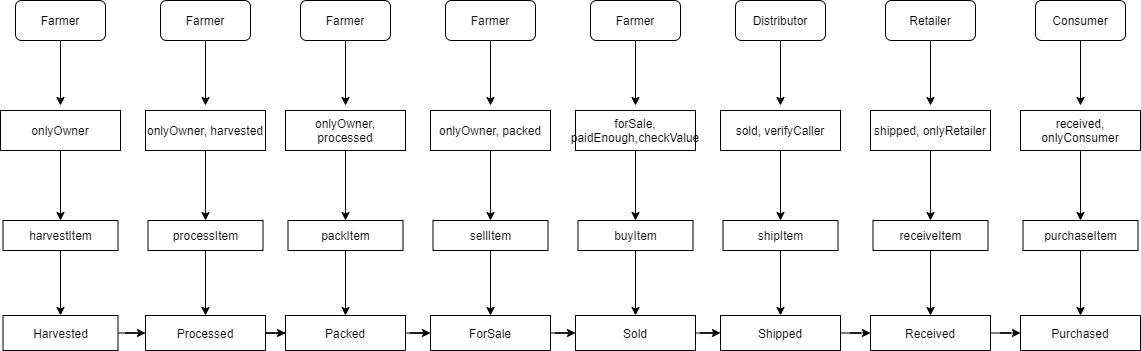

The diagram above was exported from draw.io. Its source (the exported page's mxGraphModel, read from the mxfile embedded in the PNG):
<mxGraphModel dx="1037" dy="547" grid="1" gridSize="10" guides="1" tooltips="1" connect="1" arrows="1" fold="1" page="1" pageScale="1" pageWidth="1169" pageHeight="1654" math="0" shadow="0">
  <root>
    <mxCell id="0" />
    <mxCell id="1" parent="0" />
    <mxCell id="pHG7dFPAOl-MGqscMLJU-3" value="" style="edgeStyle=orthogonalEdgeStyle;rounded=0;orthogonalLoop=1;jettySize=auto;html=1;" edge="1" parent="1">
      <mxGeometry relative="1" as="geometry">
        <mxPoint x="70" y="60" as="sourcePoint" />
        <mxPoint x="70" y="125" as="targetPoint" />
      </mxGeometry>
    </mxCell>
    <mxCell id="pHG7dFPAOl-MGqscMLJU-5" value="Farmer" style="rounded=1;whiteSpace=wrap;html=1;" vertex="1" parent="1">
      <mxGeometry x="25" y="20" width="90" height="40" as="geometry" />
    </mxCell>
    <mxCell id="pHG7dFPAOl-MGqscMLJU-8" value="" style="edgeStyle=orthogonalEdgeStyle;rounded=0;orthogonalLoop=1;jettySize=auto;html=1;" edge="1" parent="1" source="pHG7dFPAOl-MGqscMLJU-6" target="pHG7dFPAOl-MGqscMLJU-7">
      <mxGeometry relative="1" as="geometry" />
    </mxCell>
    <mxCell id="pHG7dFPAOl-MGqscMLJU-6" value="onlyOwner" style="rounded=0;whiteSpace=wrap;html=1;" vertex="1" parent="1">
      <mxGeometry x="10" y="130" width="120" height="40" as="geometry" />
    </mxCell>
    <mxCell id="pHG7dFPAOl-MGqscMLJU-15" value="" style="edgeStyle=orthogonalEdgeStyle;rounded=0;orthogonalLoop=1;jettySize=auto;html=1;" edge="1" parent="1" source="pHG7dFPAOl-MGqscMLJU-7" target="pHG7dFPAOl-MGqscMLJU-14">
      <mxGeometry relative="1" as="geometry" />
    </mxCell>
    <mxCell id="pHG7dFPAOl-MGqscMLJU-7" value="harvestItem" style="whiteSpace=wrap;html=1;rounded=0;" vertex="1" parent="1">
      <mxGeometry x="12.5" y="240" width="115" height="30" as="geometry" />
    </mxCell>
    <mxCell id="pHG7dFPAOl-MGqscMLJU-9" value="" style="edgeStyle=orthogonalEdgeStyle;rounded=0;orthogonalLoop=1;jettySize=auto;html=1;" edge="1" parent="1">
      <mxGeometry relative="1" as="geometry">
        <mxPoint x="215" y="60" as="sourcePoint" />
        <mxPoint x="215" y="125" as="targetPoint" />
      </mxGeometry>
    </mxCell>
    <mxCell id="pHG7dFPAOl-MGqscMLJU-10" value="Farmer" style="rounded=1;whiteSpace=wrap;html=1;" vertex="1" parent="1">
      <mxGeometry x="170" y="20" width="90" height="40" as="geometry" />
    </mxCell>
    <mxCell id="pHG7dFPAOl-MGqscMLJU-11" value="" style="edgeStyle=orthogonalEdgeStyle;rounded=0;orthogonalLoop=1;jettySize=auto;html=1;" edge="1" parent="1" source="pHG7dFPAOl-MGqscMLJU-12" target="pHG7dFPAOl-MGqscMLJU-13">
      <mxGeometry relative="1" as="geometry" />
    </mxCell>
    <mxCell id="pHG7dFPAOl-MGqscMLJU-12" value="onlyOwner, harvested" style="rounded=0;whiteSpace=wrap;html=1;" vertex="1" parent="1">
      <mxGeometry x="155" y="130" width="120" height="40" as="geometry" />
    </mxCell>
    <mxCell id="pHG7dFPAOl-MGqscMLJU-17" value="" style="edgeStyle=orthogonalEdgeStyle;rounded=0;orthogonalLoop=1;jettySize=auto;html=1;" edge="1" parent="1" source="pHG7dFPAOl-MGqscMLJU-13" target="pHG7dFPAOl-MGqscMLJU-16">
      <mxGeometry relative="1" as="geometry" />
    </mxCell>
    <mxCell id="pHG7dFPAOl-MGqscMLJU-13" value="processItem" style="whiteSpace=wrap;html=1;rounded=0;" vertex="1" parent="1">
      <mxGeometry x="157.5" y="240" width="115" height="30" as="geometry" />
    </mxCell>
    <mxCell id="pHG7dFPAOl-MGqscMLJU-64" value="" style="edgeStyle=orthogonalEdgeStyle;rounded=0;orthogonalLoop=1;jettySize=auto;html=1;" edge="1" parent="1" source="pHG7dFPAOl-MGqscMLJU-14" target="pHG7dFPAOl-MGqscMLJU-16">
      <mxGeometry relative="1" as="geometry" />
    </mxCell>
    <mxCell id="pHG7dFPAOl-MGqscMLJU-14" value="Harvested" style="whiteSpace=wrap;html=1;rounded=0;" vertex="1" parent="1">
      <mxGeometry x="12.5" y="335" width="115" height="35" as="geometry" />
    </mxCell>
    <mxCell id="pHG7dFPAOl-MGqscMLJU-65" value="" style="edgeStyle=orthogonalEdgeStyle;rounded=0;orthogonalLoop=1;jettySize=auto;html=1;" edge="1" parent="1" source="pHG7dFPAOl-MGqscMLJU-16" target="pHG7dFPAOl-MGqscMLJU-24">
      <mxGeometry relative="1" as="geometry" />
    </mxCell>
    <mxCell id="pHG7dFPAOl-MGqscMLJU-16" value="Processed" style="whiteSpace=wrap;html=1;rounded=0;" vertex="1" parent="1">
      <mxGeometry x="155" y="335" width="120" height="35" as="geometry" />
    </mxCell>
    <mxCell id="pHG7dFPAOl-MGqscMLJU-18" value="" style="edgeStyle=orthogonalEdgeStyle;rounded=0;orthogonalLoop=1;jettySize=auto;html=1;" edge="1" parent="1">
      <mxGeometry relative="1" as="geometry">
        <mxPoint x="355" y="60" as="sourcePoint" />
        <mxPoint x="355" y="125" as="targetPoint" />
      </mxGeometry>
    </mxCell>
    <mxCell id="pHG7dFPAOl-MGqscMLJU-19" value="Farmer" style="rounded=1;whiteSpace=wrap;html=1;" vertex="1" parent="1">
      <mxGeometry x="310" y="20" width="90" height="40" as="geometry" />
    </mxCell>
    <mxCell id="pHG7dFPAOl-MGqscMLJU-20" value="" style="edgeStyle=orthogonalEdgeStyle;rounded=0;orthogonalLoop=1;jettySize=auto;html=1;" edge="1" parent="1" source="pHG7dFPAOl-MGqscMLJU-21" target="pHG7dFPAOl-MGqscMLJU-23">
      <mxGeometry relative="1" as="geometry" />
    </mxCell>
    <mxCell id="pHG7dFPAOl-MGqscMLJU-21" value="onlyOwner, processed" style="rounded=0;whiteSpace=wrap;html=1;" vertex="1" parent="1">
      <mxGeometry x="295" y="130" width="120" height="40" as="geometry" />
    </mxCell>
    <mxCell id="pHG7dFPAOl-MGqscMLJU-22" value="" style="edgeStyle=orthogonalEdgeStyle;rounded=0;orthogonalLoop=1;jettySize=auto;html=1;" edge="1" parent="1" source="pHG7dFPAOl-MGqscMLJU-23" target="pHG7dFPAOl-MGqscMLJU-24">
      <mxGeometry relative="1" as="geometry" />
    </mxCell>
    <mxCell id="pHG7dFPAOl-MGqscMLJU-23" value="packItem" style="whiteSpace=wrap;html=1;rounded=0;" vertex="1" parent="1">
      <mxGeometry x="297.5" y="240" width="115" height="30" as="geometry" />
    </mxCell>
    <mxCell id="pHG7dFPAOl-MGqscMLJU-70" value="" style="edgeStyle=orthogonalEdgeStyle;rounded=0;orthogonalLoop=1;jettySize=auto;html=1;" edge="1" parent="1" source="pHG7dFPAOl-MGqscMLJU-24" target="pHG7dFPAOl-MGqscMLJU-31">
      <mxGeometry relative="1" as="geometry" />
    </mxCell>
    <mxCell id="pHG7dFPAOl-MGqscMLJU-24" value="Packed" style="whiteSpace=wrap;html=1;rounded=0;" vertex="1" parent="1">
      <mxGeometry x="295" y="335" width="120" height="35" as="geometry" />
    </mxCell>
    <mxCell id="pHG7dFPAOl-MGqscMLJU-25" value="" style="edgeStyle=orthogonalEdgeStyle;rounded=0;orthogonalLoop=1;jettySize=auto;html=1;" edge="1" parent="1">
      <mxGeometry relative="1" as="geometry">
        <mxPoint x="500" y="60" as="sourcePoint" />
        <mxPoint x="500" y="125" as="targetPoint" />
      </mxGeometry>
    </mxCell>
    <mxCell id="pHG7dFPAOl-MGqscMLJU-26" value="Farmer" style="rounded=1;whiteSpace=wrap;html=1;" vertex="1" parent="1">
      <mxGeometry x="455" y="20" width="90" height="40" as="geometry" />
    </mxCell>
    <mxCell id="pHG7dFPAOl-MGqscMLJU-27" value="" style="edgeStyle=orthogonalEdgeStyle;rounded=0;orthogonalLoop=1;jettySize=auto;html=1;" edge="1" parent="1" source="pHG7dFPAOl-MGqscMLJU-28" target="pHG7dFPAOl-MGqscMLJU-30">
      <mxGeometry relative="1" as="geometry" />
    </mxCell>
    <mxCell id="pHG7dFPAOl-MGqscMLJU-28" value="onlyOwner, packed" style="rounded=0;whiteSpace=wrap;html=1;" vertex="1" parent="1">
      <mxGeometry x="440" y="130" width="120" height="40" as="geometry" />
    </mxCell>
    <mxCell id="pHG7dFPAOl-MGqscMLJU-29" value="" style="edgeStyle=orthogonalEdgeStyle;rounded=0;orthogonalLoop=1;jettySize=auto;html=1;" edge="1" parent="1" source="pHG7dFPAOl-MGqscMLJU-30" target="pHG7dFPAOl-MGqscMLJU-31">
      <mxGeometry relative="1" as="geometry" />
    </mxCell>
    <mxCell id="pHG7dFPAOl-MGqscMLJU-30" value="sellItem" style="whiteSpace=wrap;html=1;rounded=0;" vertex="1" parent="1">
      <mxGeometry x="442.5" y="240" width="115" height="30" as="geometry" />
    </mxCell>
    <mxCell id="pHG7dFPAOl-MGqscMLJU-69" value="" style="edgeStyle=orthogonalEdgeStyle;rounded=0;orthogonalLoop=1;jettySize=auto;html=1;" edge="1" parent="1" source="pHG7dFPAOl-MGqscMLJU-31" target="pHG7dFPAOl-MGqscMLJU-38">
      <mxGeometry relative="1" as="geometry" />
    </mxCell>
    <mxCell id="pHG7dFPAOl-MGqscMLJU-31" value="ForSale" style="whiteSpace=wrap;html=1;rounded=0;" vertex="1" parent="1">
      <mxGeometry x="440" y="335" width="120" height="35" as="geometry" />
    </mxCell>
    <mxCell id="pHG7dFPAOl-MGqscMLJU-32" value="" style="edgeStyle=orthogonalEdgeStyle;rounded=0;orthogonalLoop=1;jettySize=auto;html=1;" edge="1" parent="1">
      <mxGeometry relative="1" as="geometry">
        <mxPoint x="645" y="60" as="sourcePoint" />
        <mxPoint x="645" y="125" as="targetPoint" />
      </mxGeometry>
    </mxCell>
    <mxCell id="pHG7dFPAOl-MGqscMLJU-33" value="Farmer" style="rounded=1;whiteSpace=wrap;html=1;" vertex="1" parent="1">
      <mxGeometry x="600" y="20" width="90" height="40" as="geometry" />
    </mxCell>
    <mxCell id="pHG7dFPAOl-MGqscMLJU-34" value="" style="edgeStyle=orthogonalEdgeStyle;rounded=0;orthogonalLoop=1;jettySize=auto;html=1;" edge="1" parent="1" source="pHG7dFPAOl-MGqscMLJU-35" target="pHG7dFPAOl-MGqscMLJU-37">
      <mxGeometry relative="1" as="geometry" />
    </mxCell>
    <mxCell id="pHG7dFPAOl-MGqscMLJU-35" value="forSale, paidEnough,checkValue" style="rounded=0;whiteSpace=wrap;html=1;" vertex="1" parent="1">
      <mxGeometry x="585" y="130" width="120" height="40" as="geometry" />
    </mxCell>
    <mxCell id="pHG7dFPAOl-MGqscMLJU-36" value="" style="edgeStyle=orthogonalEdgeStyle;rounded=0;orthogonalLoop=1;jettySize=auto;html=1;" edge="1" parent="1" source="pHG7dFPAOl-MGqscMLJU-37" target="pHG7dFPAOl-MGqscMLJU-38">
      <mxGeometry relative="1" as="geometry" />
    </mxCell>
    <mxCell id="pHG7dFPAOl-MGqscMLJU-37" value="buyItem" style="whiteSpace=wrap;html=1;rounded=0;" vertex="1" parent="1">
      <mxGeometry x="587.5" y="240" width="115" height="30" as="geometry" />
    </mxCell>
    <mxCell id="pHG7dFPAOl-MGqscMLJU-68" value="" style="edgeStyle=orthogonalEdgeStyle;rounded=0;orthogonalLoop=1;jettySize=auto;html=1;" edge="1" parent="1" source="pHG7dFPAOl-MGqscMLJU-38" target="pHG7dFPAOl-MGqscMLJU-49">
      <mxGeometry relative="1" as="geometry" />
    </mxCell>
    <mxCell id="pHG7dFPAOl-MGqscMLJU-38" value="Sold" style="whiteSpace=wrap;html=1;rounded=0;" vertex="1" parent="1">
      <mxGeometry x="585" y="335" width="120" height="35" as="geometry" />
    </mxCell>
    <mxCell id="pHG7dFPAOl-MGqscMLJU-43" value="" style="edgeStyle=orthogonalEdgeStyle;rounded=0;orthogonalLoop=1;jettySize=auto;html=1;" edge="1" parent="1">
      <mxGeometry relative="1" as="geometry">
        <mxPoint x="790" y="60" as="sourcePoint" />
        <mxPoint x="790" y="125" as="targetPoint" />
      </mxGeometry>
    </mxCell>
    <mxCell id="pHG7dFPAOl-MGqscMLJU-44" value="Distributor" style="rounded=1;whiteSpace=wrap;html=1;" vertex="1" parent="1">
      <mxGeometry x="745" y="20" width="90" height="40" as="geometry" />
    </mxCell>
    <mxCell id="pHG7dFPAOl-MGqscMLJU-45" value="" style="edgeStyle=orthogonalEdgeStyle;rounded=0;orthogonalLoop=1;jettySize=auto;html=1;" edge="1" parent="1" source="pHG7dFPAOl-MGqscMLJU-46" target="pHG7dFPAOl-MGqscMLJU-48">
      <mxGeometry relative="1" as="geometry" />
    </mxCell>
    <mxCell id="pHG7dFPAOl-MGqscMLJU-46" value="sold, verifyCaller" style="rounded=0;whiteSpace=wrap;html=1;" vertex="1" parent="1">
      <mxGeometry x="730" y="130" width="120" height="40" as="geometry" />
    </mxCell>
    <mxCell id="pHG7dFPAOl-MGqscMLJU-47" value="" style="edgeStyle=orthogonalEdgeStyle;rounded=0;orthogonalLoop=1;jettySize=auto;html=1;" edge="1" parent="1" source="pHG7dFPAOl-MGqscMLJU-48" target="pHG7dFPAOl-MGqscMLJU-49">
      <mxGeometry relative="1" as="geometry" />
    </mxCell>
    <mxCell id="pHG7dFPAOl-MGqscMLJU-48" value="shipItem" style="whiteSpace=wrap;html=1;rounded=0;" vertex="1" parent="1">
      <mxGeometry x="732.5" y="240" width="115" height="30" as="geometry" />
    </mxCell>
    <mxCell id="pHG7dFPAOl-MGqscMLJU-66" value="" style="edgeStyle=orthogonalEdgeStyle;rounded=0;orthogonalLoop=1;jettySize=auto;html=1;" edge="1" parent="1" source="pHG7dFPAOl-MGqscMLJU-49" target="pHG7dFPAOl-MGqscMLJU-56">
      <mxGeometry relative="1" as="geometry" />
    </mxCell>
    <mxCell id="pHG7dFPAOl-MGqscMLJU-49" value="Shipped" style="whiteSpace=wrap;html=1;rounded=0;" vertex="1" parent="1">
      <mxGeometry x="730" y="335" width="120" height="35" as="geometry" />
    </mxCell>
    <mxCell id="pHG7dFPAOl-MGqscMLJU-50" value="" style="edgeStyle=orthogonalEdgeStyle;rounded=0;orthogonalLoop=1;jettySize=auto;html=1;" edge="1" parent="1">
      <mxGeometry relative="1" as="geometry">
        <mxPoint x="940" y="60" as="sourcePoint" />
        <mxPoint x="940" y="125" as="targetPoint" />
      </mxGeometry>
    </mxCell>
    <mxCell id="pHG7dFPAOl-MGqscMLJU-51" value="Retailer" style="rounded=1;whiteSpace=wrap;html=1;" vertex="1" parent="1">
      <mxGeometry x="895" y="20" width="90" height="40" as="geometry" />
    </mxCell>
    <mxCell id="pHG7dFPAOl-MGqscMLJU-52" value="" style="edgeStyle=orthogonalEdgeStyle;rounded=0;orthogonalLoop=1;jettySize=auto;html=1;" edge="1" parent="1" source="pHG7dFPAOl-MGqscMLJU-53" target="pHG7dFPAOl-MGqscMLJU-55">
      <mxGeometry relative="1" as="geometry" />
    </mxCell>
    <mxCell id="pHG7dFPAOl-MGqscMLJU-53" value="shipped, onlyRetailer" style="rounded=0;whiteSpace=wrap;html=1;" vertex="1" parent="1">
      <mxGeometry x="880" y="130" width="120" height="40" as="geometry" />
    </mxCell>
    <mxCell id="pHG7dFPAOl-MGqscMLJU-54" value="" style="edgeStyle=orthogonalEdgeStyle;rounded=0;orthogonalLoop=1;jettySize=auto;html=1;" edge="1" parent="1" source="pHG7dFPAOl-MGqscMLJU-55" target="pHG7dFPAOl-MGqscMLJU-56">
      <mxGeometry relative="1" as="geometry" />
    </mxCell>
    <mxCell id="pHG7dFPAOl-MGqscMLJU-55" value="receiveItem" style="whiteSpace=wrap;html=1;rounded=0;" vertex="1" parent="1">
      <mxGeometry x="882.5" y="240" width="115" height="30" as="geometry" />
    </mxCell>
    <mxCell id="pHG7dFPAOl-MGqscMLJU-67" value="" style="edgeStyle=orthogonalEdgeStyle;rounded=0;orthogonalLoop=1;jettySize=auto;html=1;" edge="1" parent="1" source="pHG7dFPAOl-MGqscMLJU-56" target="pHG7dFPAOl-MGqscMLJU-63">
      <mxGeometry relative="1" as="geometry" />
    </mxCell>
    <mxCell id="pHG7dFPAOl-MGqscMLJU-56" value="Received" style="whiteSpace=wrap;html=1;rounded=0;" vertex="1" parent="1">
      <mxGeometry x="880" y="335" width="120" height="35" as="geometry" />
    </mxCell>
    <mxCell id="pHG7dFPAOl-MGqscMLJU-57" value="" style="edgeStyle=orthogonalEdgeStyle;rounded=0;orthogonalLoop=1;jettySize=auto;html=1;" edge="1" parent="1">
      <mxGeometry relative="1" as="geometry">
        <mxPoint x="1090" y="60" as="sourcePoint" />
        <mxPoint x="1090" y="125" as="targetPoint" />
      </mxGeometry>
    </mxCell>
    <mxCell id="pHG7dFPAOl-MGqscMLJU-58" value="Consumer" style="rounded=1;whiteSpace=wrap;html=1;" vertex="1" parent="1">
      <mxGeometry x="1045" y="20" width="90" height="40" as="geometry" />
    </mxCell>
    <mxCell id="pHG7dFPAOl-MGqscMLJU-59" value="" style="edgeStyle=orthogonalEdgeStyle;rounded=0;orthogonalLoop=1;jettySize=auto;html=1;" edge="1" parent="1" source="pHG7dFPAOl-MGqscMLJU-60" target="pHG7dFPAOl-MGqscMLJU-62">
      <mxGeometry relative="1" as="geometry" />
    </mxCell>
    <mxCell id="pHG7dFPAOl-MGqscMLJU-60" value="received, onlyConsumer" style="rounded=0;whiteSpace=wrap;html=1;" vertex="1" parent="1">
      <mxGeometry x="1030" y="130" width="120" height="40" as="geometry" />
    </mxCell>
    <mxCell id="pHG7dFPAOl-MGqscMLJU-61" value="" style="edgeStyle=orthogonalEdgeStyle;rounded=0;orthogonalLoop=1;jettySize=auto;html=1;" edge="1" parent="1" source="pHG7dFPAOl-MGqscMLJU-62" target="pHG7dFPAOl-MGqscMLJU-63">
      <mxGeometry relative="1" as="geometry" />
    </mxCell>
    <mxCell id="pHG7dFPAOl-MGqscMLJU-62" value="purchaseItem" style="whiteSpace=wrap;html=1;rounded=0;" vertex="1" parent="1">
      <mxGeometry x="1032.5" y="240" width="115" height="30" as="geometry" />
    </mxCell>
    <mxCell id="pHG7dFPAOl-MGqscMLJU-63" value="Purchased" style="whiteSpace=wrap;html=1;rounded=0;" vertex="1" parent="1">
      <mxGeometry x="1030" y="335" width="120" height="35" as="geometry" />
    </mxCell>
  </root>
</mxGraphModel>